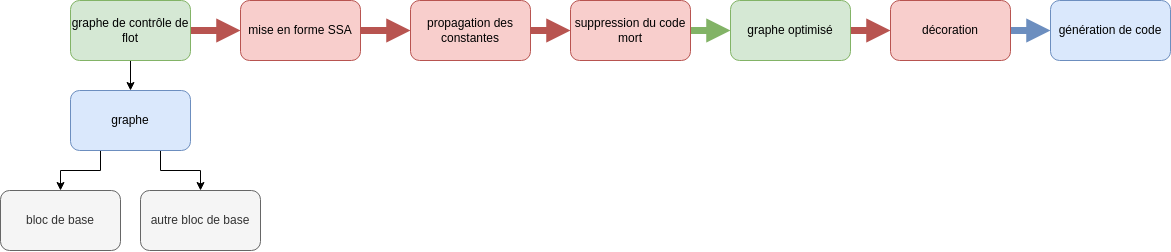

The diagram above was exported from draw.io. Its source (the exported page's mxGraphModel, read from the mxfile embedded in the PNG):
<mxGraphModel dx="2048" dy="876" grid="1" gridSize="10" guides="1" tooltips="1" connect="1" arrows="1" fold="1" page="1" pageScale="1" pageWidth="827" pageHeight="1169" math="0" shadow="0">
  <root>
    <mxCell id="0" />
    <mxCell id="1" parent="0" />
    <mxCell id="drSpQujwAlkUpDDISMAs-1" value="bloc de base" style="rounded=1;whiteSpace=wrap;html=1;fillColor=#f5f5f5;fontColor=#333333;strokeColor=#666666;" vertex="1" parent="1">
      <mxGeometry x="-10" y="300" width="120" height="60" as="geometry" />
    </mxCell>
    <mxCell id="drSpQujwAlkUpDDISMAs-2" value="autre bloc de base" style="rounded=1;whiteSpace=wrap;html=1;fillColor=#f5f5f5;fontColor=#333333;strokeColor=#666666;" vertex="1" parent="1">
      <mxGeometry x="130" y="300" width="120" height="60" as="geometry" />
    </mxCell>
    <mxCell id="drSpQujwAlkUpDDISMAs-5" style="edgeStyle=orthogonalEdgeStyle;rounded=0;orthogonalLoop=1;jettySize=auto;html=1;exitX=0.25;exitY=1;exitDx=0;exitDy=0;entryX=0.5;entryY=0;entryDx=0;entryDy=0;" edge="1" parent="1" source="drSpQujwAlkUpDDISMAs-3" target="drSpQujwAlkUpDDISMAs-1">
      <mxGeometry relative="1" as="geometry" />
    </mxCell>
    <mxCell id="drSpQujwAlkUpDDISMAs-6" style="edgeStyle=orthogonalEdgeStyle;rounded=0;orthogonalLoop=1;jettySize=auto;html=1;exitX=0.75;exitY=1;exitDx=0;exitDy=0;entryX=0.5;entryY=0;entryDx=0;entryDy=0;" edge="1" parent="1" source="drSpQujwAlkUpDDISMAs-3" target="drSpQujwAlkUpDDISMAs-2">
      <mxGeometry relative="1" as="geometry" />
    </mxCell>
    <mxCell id="drSpQujwAlkUpDDISMAs-3" value="graphe" style="rounded=1;whiteSpace=wrap;html=1;fillColor=#dae8fc;strokeColor=#6c8ebf;" vertex="1" parent="1">
      <mxGeometry x="60" y="200" width="120" height="60" as="geometry" />
    </mxCell>
    <mxCell id="drSpQujwAlkUpDDISMAs-7" style="edgeStyle=orthogonalEdgeStyle;rounded=0;orthogonalLoop=1;jettySize=auto;html=1;exitX=0.5;exitY=1;exitDx=0;exitDy=0;entryX=0.5;entryY=0;entryDx=0;entryDy=0;" edge="1" parent="1" source="drSpQujwAlkUpDDISMAs-4" target="drSpQujwAlkUpDDISMAs-3">
      <mxGeometry relative="1" as="geometry" />
    </mxCell>
    <mxCell id="drSpQujwAlkUpDDISMAs-9" style="edgeStyle=orthogonalEdgeStyle;rounded=0;orthogonalLoop=1;jettySize=auto;html=1;entryX=0;entryY=0.5;entryDx=0;entryDy=0;fillColor=#f8cecc;strokeColor=#b85450;strokeWidth=7;endArrow=block;endFill=1;" edge="1" parent="1" source="drSpQujwAlkUpDDISMAs-4" target="drSpQujwAlkUpDDISMAs-8">
      <mxGeometry relative="1" as="geometry" />
    </mxCell>
    <mxCell id="drSpQujwAlkUpDDISMAs-4" value="graphe de contrôle de flot" style="rounded=1;whiteSpace=wrap;html=1;fillColor=#d5e8d4;strokeColor=#82b366;" vertex="1" parent="1">
      <mxGeometry x="60" y="110" width="120" height="60" as="geometry" />
    </mxCell>
    <mxCell id="drSpQujwAlkUpDDISMAs-14" style="edgeStyle=orthogonalEdgeStyle;rounded=0;orthogonalLoop=1;jettySize=auto;html=1;entryX=0;entryY=0.5;entryDx=0;entryDy=0;endArrow=block;endFill=1;strokeWidth=7;fillColor=#f8cecc;strokeColor=#b85450;" edge="1" parent="1" source="drSpQujwAlkUpDDISMAs-8" target="drSpQujwAlkUpDDISMAs-10">
      <mxGeometry relative="1" as="geometry" />
    </mxCell>
    <mxCell id="drSpQujwAlkUpDDISMAs-8" value="mise en forme SSA" style="rounded=1;whiteSpace=wrap;html=1;fillColor=#f8cecc;strokeColor=#b85450;" vertex="1" parent="1">
      <mxGeometry x="230" y="110" width="120" height="60" as="geometry" />
    </mxCell>
    <mxCell id="drSpQujwAlkUpDDISMAs-15" style="edgeStyle=orthogonalEdgeStyle;rounded=0;orthogonalLoop=1;jettySize=auto;html=1;exitX=1;exitY=0.5;exitDx=0;exitDy=0;entryX=0;entryY=0.5;entryDx=0;entryDy=0;endArrow=block;endFill=1;strokeWidth=7;fillColor=#f8cecc;strokeColor=#b85450;" edge="1" parent="1" source="drSpQujwAlkUpDDISMAs-10" target="drSpQujwAlkUpDDISMAs-11">
      <mxGeometry relative="1" as="geometry" />
    </mxCell>
    <mxCell id="drSpQujwAlkUpDDISMAs-10" value="propagation des constantes" style="rounded=1;whiteSpace=wrap;html=1;fillColor=#f8cecc;strokeColor=#b85450;" vertex="1" parent="1">
      <mxGeometry x="400" y="110" width="120" height="60" as="geometry" />
    </mxCell>
    <mxCell id="drSpQujwAlkUpDDISMAs-16" style="edgeStyle=orthogonalEdgeStyle;rounded=0;orthogonalLoop=1;jettySize=auto;html=1;exitX=1;exitY=0.5;exitDx=0;exitDy=0;entryX=0;entryY=0.5;entryDx=0;entryDy=0;endArrow=block;endFill=1;strokeWidth=7;fillColor=#d5e8d4;strokeColor=#82b366;" edge="1" parent="1" source="drSpQujwAlkUpDDISMAs-11" target="drSpQujwAlkUpDDISMAs-12">
      <mxGeometry relative="1" as="geometry" />
    </mxCell>
    <mxCell id="drSpQujwAlkUpDDISMAs-11" value="suppression du code mort" style="rounded=1;whiteSpace=wrap;html=1;fillColor=#f8cecc;strokeColor=#b85450;" vertex="1" parent="1">
      <mxGeometry x="560" y="110" width="120" height="60" as="geometry" />
    </mxCell>
    <mxCell id="drSpQujwAlkUpDDISMAs-18" style="edgeStyle=orthogonalEdgeStyle;rounded=0;orthogonalLoop=1;jettySize=auto;html=1;exitX=1;exitY=0.5;exitDx=0;exitDy=0;entryX=0;entryY=0.5;entryDx=0;entryDy=0;endArrow=block;endFill=1;strokeWidth=7;fillColor=#f8cecc;strokeColor=#b85450;" edge="1" parent="1" source="drSpQujwAlkUpDDISMAs-12" target="drSpQujwAlkUpDDISMAs-17">
      <mxGeometry relative="1" as="geometry" />
    </mxCell>
    <mxCell id="drSpQujwAlkUpDDISMAs-12" value="graphe optimisé" style="rounded=1;whiteSpace=wrap;html=1;fillColor=#d5e8d4;strokeColor=#82b366;" vertex="1" parent="1">
      <mxGeometry x="720" y="110" width="120" height="60" as="geometry" />
    </mxCell>
    <mxCell id="drSpQujwAlkUpDDISMAs-13" value="génération de code" style="rounded=1;whiteSpace=wrap;html=1;fillColor=#dae8fc;strokeColor=#6c8ebf;" vertex="1" parent="1">
      <mxGeometry x="1040" y="110" width="120" height="60" as="geometry" />
    </mxCell>
    <mxCell id="drSpQujwAlkUpDDISMAs-19" style="edgeStyle=orthogonalEdgeStyle;rounded=0;orthogonalLoop=1;jettySize=auto;html=1;exitX=1;exitY=0.5;exitDx=0;exitDy=0;entryX=0;entryY=0.5;entryDx=0;entryDy=0;endArrow=block;endFill=1;strokeWidth=7;fillColor=#dae8fc;strokeColor=#6c8ebf;" edge="1" parent="1" source="drSpQujwAlkUpDDISMAs-17" target="drSpQujwAlkUpDDISMAs-13">
      <mxGeometry relative="1" as="geometry" />
    </mxCell>
    <mxCell id="drSpQujwAlkUpDDISMAs-17" value="décoration" style="rounded=1;whiteSpace=wrap;html=1;fillColor=#f8cecc;strokeColor=#b85450;" vertex="1" parent="1">
      <mxGeometry x="880" y="110" width="120" height="60" as="geometry" />
    </mxCell>
  </root>
</mxGraphModel>